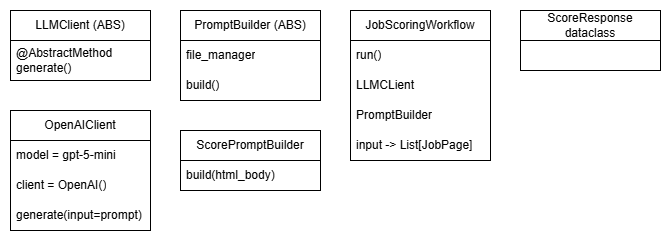

The diagram above was exported from draw.io. Its source (the exported page's mxGraphModel, read from the mxfile embedded in the PNG):
<mxGraphModel dx="1042" dy="571" grid="1" gridSize="10" guides="1" tooltips="1" connect="1" arrows="1" fold="1" page="1" pageScale="1" pageWidth="850" pageHeight="1100" math="0" shadow="0">
  <root>
    <mxCell id="0" />
    <mxCell id="1" parent="0" />
    <mxCell id="aNIoWTo3pq2j6OG3iiZP-12" parent="1" style="swimlane;fontStyle=0;childLayout=stackLayout;horizontal=1;startSize=30;horizontalStack=0;resizeParent=1;resizeParentMax=0;resizeLast=0;collapsible=1;marginBottom=0;whiteSpace=wrap;html=1;" value="LLMClient (ABS)" vertex="1">
      <mxGeometry height="70" width="140" x="80" y="80" as="geometry" />
    </mxCell>
    <mxCell id="aNIoWTo3pq2j6OG3iiZP-13" parent="aNIoWTo3pq2j6OG3iiZP-12" style="text;strokeColor=none;fillColor=none;align=left;verticalAlign=middle;spacingLeft=4;spacingRight=4;overflow=hidden;points=[[0,0.5],[1,0.5]];portConstraint=eastwest;rotatable=0;whiteSpace=wrap;html=1;" value="&lt;div&gt;@AbstractMethod&lt;/div&gt;generate()" vertex="1">
      <mxGeometry height="40" width="140" y="30" as="geometry" />
    </mxCell>
    <mxCell id="aNIoWTo3pq2j6OG3iiZP-17" parent="1" style="swimlane;fontStyle=0;childLayout=stackLayout;horizontal=1;startSize=30;horizontalStack=0;resizeParent=1;resizeParentMax=0;resizeLast=0;collapsible=1;marginBottom=0;whiteSpace=wrap;html=1;" value="OpenAIClient" vertex="1">
      <mxGeometry height="120" width="140" x="80" y="180" as="geometry" />
    </mxCell>
    <mxCell id="aNIoWTo3pq2j6OG3iiZP-18" parent="aNIoWTo3pq2j6OG3iiZP-17" style="text;strokeColor=none;fillColor=none;align=left;verticalAlign=middle;spacingLeft=4;spacingRight=4;overflow=hidden;points=[[0,0.5],[1,0.5]];portConstraint=eastwest;rotatable=0;whiteSpace=wrap;html=1;" value="model = gpt-5-mini" vertex="1">
      <mxGeometry height="30" width="140" y="30" as="geometry" />
    </mxCell>
    <mxCell id="aNIoWTo3pq2j6OG3iiZP-19" parent="aNIoWTo3pq2j6OG3iiZP-17" style="text;strokeColor=none;fillColor=none;align=left;verticalAlign=middle;spacingLeft=4;spacingRight=4;overflow=hidden;points=[[0,0.5],[1,0.5]];portConstraint=eastwest;rotatable=0;whiteSpace=wrap;html=1;" value="client = OpenAI()" vertex="1">
      <mxGeometry height="30" width="140" y="60" as="geometry" />
    </mxCell>
    <mxCell id="aNIoWTo3pq2j6OG3iiZP-20" parent="aNIoWTo3pq2j6OG3iiZP-17" style="text;strokeColor=none;fillColor=none;align=left;verticalAlign=middle;spacingLeft=4;spacingRight=4;overflow=hidden;points=[[0,0.5],[1,0.5]];portConstraint=eastwest;rotatable=0;whiteSpace=wrap;html=1;" value="generate(input=prompt)" vertex="1">
      <mxGeometry height="30" width="140" y="90" as="geometry" />
    </mxCell>
    <mxCell id="aNIoWTo3pq2j6OG3iiZP-21" parent="1" style="swimlane;fontStyle=0;childLayout=stackLayout;horizontal=1;startSize=30;horizontalStack=0;resizeParent=1;resizeParentMax=0;resizeLast=0;collapsible=1;marginBottom=0;whiteSpace=wrap;html=1;" value="PromptBuilder (ABS)" vertex="1">
      <mxGeometry height="90" width="140" x="250" y="80" as="geometry" />
    </mxCell>
    <mxCell id="8EEknGK1UnqCmolryZ9N-2" parent="aNIoWTo3pq2j6OG3iiZP-21" style="text;strokeColor=none;fillColor=none;align=left;verticalAlign=middle;spacingLeft=4;spacingRight=4;overflow=hidden;points=[[0,0.5],[1,0.5]];portConstraint=eastwest;rotatable=0;whiteSpace=wrap;html=1;" value="file_manager" vertex="1">
      <mxGeometry height="30" width="140" y="30" as="geometry" />
    </mxCell>
    <mxCell id="aNIoWTo3pq2j6OG3iiZP-22" parent="aNIoWTo3pq2j6OG3iiZP-21" style="text;strokeColor=none;fillColor=none;align=left;verticalAlign=middle;spacingLeft=4;spacingRight=4;overflow=hidden;points=[[0,0.5],[1,0.5]];portConstraint=eastwest;rotatable=0;whiteSpace=wrap;html=1;" value="build()" vertex="1">
      <mxGeometry height="30" width="140" y="60" as="geometry" />
    </mxCell>
    <mxCell id="aNIoWTo3pq2j6OG3iiZP-25" parent="1" style="swimlane;fontStyle=0;childLayout=stackLayout;horizontal=1;startSize=30;horizontalStack=0;resizeParent=1;resizeParentMax=0;resizeLast=0;collapsible=1;marginBottom=0;whiteSpace=wrap;html=1;" value="ScorePromptBuilder" vertex="1">
      <mxGeometry height="60" width="140" x="250" y="200" as="geometry" />
    </mxCell>
    <mxCell id="aNIoWTo3pq2j6OG3iiZP-26" parent="aNIoWTo3pq2j6OG3iiZP-25" style="text;strokeColor=none;fillColor=none;align=left;verticalAlign=middle;spacingLeft=4;spacingRight=4;overflow=hidden;points=[[0,0.5],[1,0.5]];portConstraint=eastwest;rotatable=0;whiteSpace=wrap;html=1;" value="build(html_body)" vertex="1">
      <mxGeometry height="30" width="140" y="30" as="geometry" />
    </mxCell>
    <mxCell id="8EEknGK1UnqCmolryZ9N-3" parent="1" style="swimlane;fontStyle=0;childLayout=stackLayout;horizontal=1;startSize=30;horizontalStack=0;resizeParent=1;resizeParentMax=0;resizeLast=0;collapsible=1;marginBottom=0;whiteSpace=wrap;html=1;" value="JobScoringWorkflow" vertex="1">
      <mxGeometry height="150" width="140" x="420" y="80" as="geometry" />
    </mxCell>
    <mxCell id="8EEknGK1UnqCmolryZ9N-7" parent="8EEknGK1UnqCmolryZ9N-3" style="text;strokeColor=none;fillColor=none;align=left;verticalAlign=middle;spacingLeft=4;spacingRight=4;overflow=hidden;points=[[0,0.5],[1,0.5]];portConstraint=eastwest;rotatable=0;whiteSpace=wrap;html=1;" value="run()" vertex="1">
      <mxGeometry height="30" width="140" y="30" as="geometry" />
    </mxCell>
    <mxCell id="8EEknGK1UnqCmolryZ9N-4" parent="8EEknGK1UnqCmolryZ9N-3" style="text;strokeColor=none;fillColor=none;align=left;verticalAlign=middle;spacingLeft=4;spacingRight=4;overflow=hidden;points=[[0,0.5],[1,0.5]];portConstraint=eastwest;rotatable=0;whiteSpace=wrap;html=1;" value="LLMCLient&lt;span style=&quot;white-space: pre;&quot;&gt;&#09;&lt;/span&gt;" vertex="1">
      <mxGeometry height="30" width="140" y="60" as="geometry" />
    </mxCell>
    <mxCell id="8EEknGK1UnqCmolryZ9N-5" parent="8EEknGK1UnqCmolryZ9N-3" style="text;strokeColor=none;fillColor=none;align=left;verticalAlign=middle;spacingLeft=4;spacingRight=4;overflow=hidden;points=[[0,0.5],[1,0.5]];portConstraint=eastwest;rotatable=0;whiteSpace=wrap;html=1;" value="PromptBuilder" vertex="1">
      <mxGeometry height="30" width="140" y="90" as="geometry" />
    </mxCell>
    <mxCell id="8EEknGK1UnqCmolryZ9N-8" parent="8EEknGK1UnqCmolryZ9N-3" style="text;strokeColor=none;fillColor=none;align=left;verticalAlign=middle;spacingLeft=4;spacingRight=4;overflow=hidden;points=[[0,0.5],[1,0.5]];portConstraint=eastwest;rotatable=0;whiteSpace=wrap;html=1;" value="input -&amp;gt; List[JobPage]" vertex="1">
      <mxGeometry height="30" width="140" y="120" as="geometry" />
    </mxCell>
    <mxCell id="8EEknGK1UnqCmolryZ9N-9" parent="1" style="swimlane;fontStyle=0;childLayout=stackLayout;horizontal=1;startSize=30;horizontalStack=0;resizeParent=1;resizeParentMax=0;resizeLast=0;collapsible=1;marginBottom=0;whiteSpace=wrap;html=1;" value="ScoreResponse dataclass" vertex="1">
      <mxGeometry height="60" width="140" x="590" y="80" as="geometry" />
    </mxCell>
  </root>
</mxGraphModel>